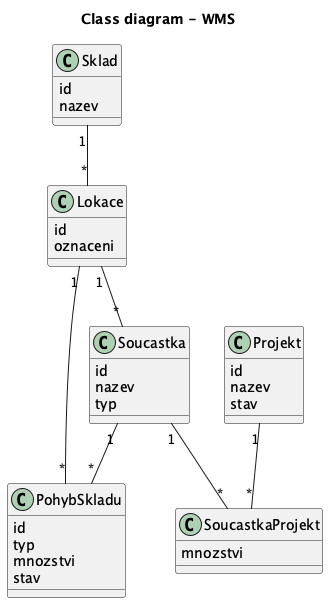

The diagram above was rendered by PlantUML. Its source (embedded in the PNG):
@startuml
title Class diagram - WMS

class Sklad {
  id
  nazev
}

class Lokace {
  id
  oznaceni
}

class Soucastka {
  id
  nazev
  typ
}

class Projekt {
  id
  nazev
  stav
}

class PohybSkladu {
  id
  typ
  mnozstvi
  stav
}

class SoucastkaProjekt {
  mnozstvi
}

Sklad "1" -- "*" Lokace
Lokace "1" -- "*" Soucastka

Soucastka "1" -- "*" PohybSkladu
Lokace "1" -- "*" PohybSkladu

Projekt "1" -- "*" SoucastkaProjekt
Soucastka "1" -- "*" SoucastkaProjekt

@enduml